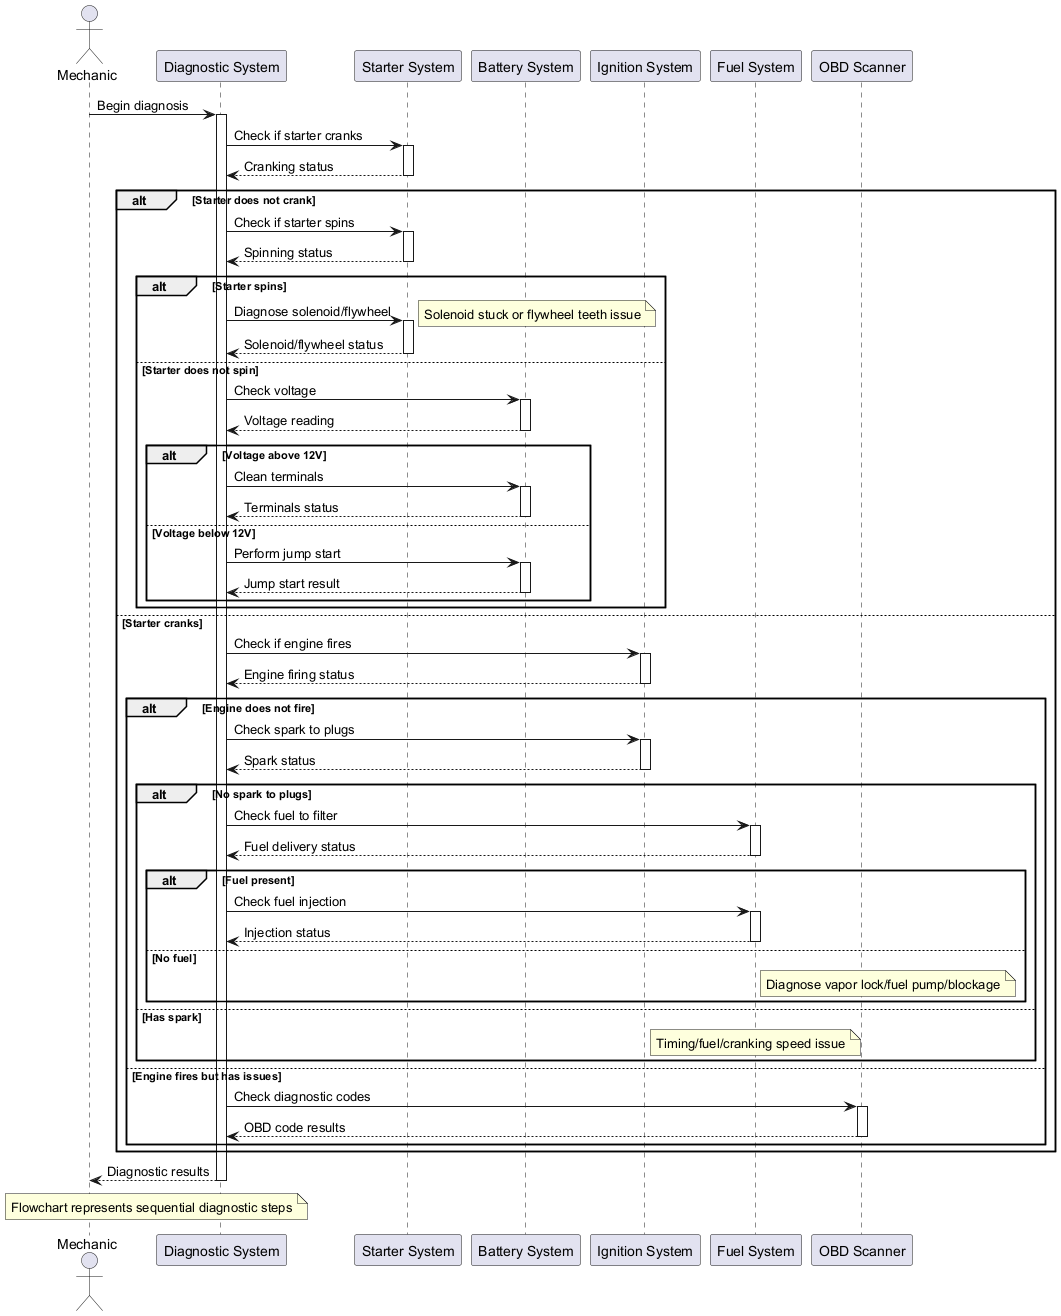

The diagram above was rendered by PlantUML. Its source (embedded in the PNG):
@startuml
actor Mechanic
participant "Diagnostic System" as DS
participant "Starter System" as Starter
participant "Battery System" as Battery
participant "Ignition System" as Ignition
participant "Fuel System" as Fuel
participant "OBD Scanner" as OBD

Mechanic -> DS: Begin diagnosis
activate DS

DS -> Starter: Check if starter cranks
activate Starter
Starter --> DS: Cranking status
deactivate Starter

alt Starter does not crank
    DS -> Starter: Check if starter spins
    activate Starter
    Starter --> DS: Spinning status
    deactivate Starter
    
    alt Starter spins
        DS -> Starter: Diagnose solenoid/flywheel
        activate Starter
        note right: Solenoid stuck or flywheel teeth issue
        Starter --> DS: Solenoid/flywheel status
        deactivate Starter
    else Starter does not spin
        DS -> Battery: Check voltage
        activate Battery
        Battery --> DS: Voltage reading
        deactivate Battery
        
        alt Voltage above 12V
            DS -> Battery: Clean terminals
            activate Battery
            Battery --> DS: Terminals status
            deactivate Battery
        else Voltage below 12V
            DS -> Battery: Perform jump start
            activate Battery
            Battery --> DS: Jump start result
            deactivate Battery
        end
    end
else Starter cranks
    DS -> Ignition: Check if engine fires
    activate Ignition
    Ignition --> DS: Engine firing status
    deactivate Ignition
    
    alt Engine does not fire
        DS -> Ignition: Check spark to plugs
        activate Ignition
        Ignition --> DS: Spark status
        deactivate Ignition
        
        alt No spark to plugs
            DS -> Fuel: Check fuel to filter
            activate Fuel
            Fuel --> DS: Fuel delivery status
            deactivate Fuel
            
            alt Fuel present
                DS -> Fuel: Check fuel injection
                activate Fuel
                Fuel --> DS: Injection status
                deactivate Fuel
            else No fuel
                note right of Fuel: Diagnose vapor lock/fuel pump/blockage
            end
        else Has spark
            note right of Ignition: Timing/fuel/cranking speed issue
        end
    else Engine fires but has issues
        DS -> OBD: Check diagnostic codes
        activate OBD
        OBD --> DS: OBD code results
        deactivate OBD
    end
end

DS --> Mechanic: Diagnostic results
deactivate DS

note over DS, Mechanic: Flowchart represents sequential diagnostic steps
@enduml